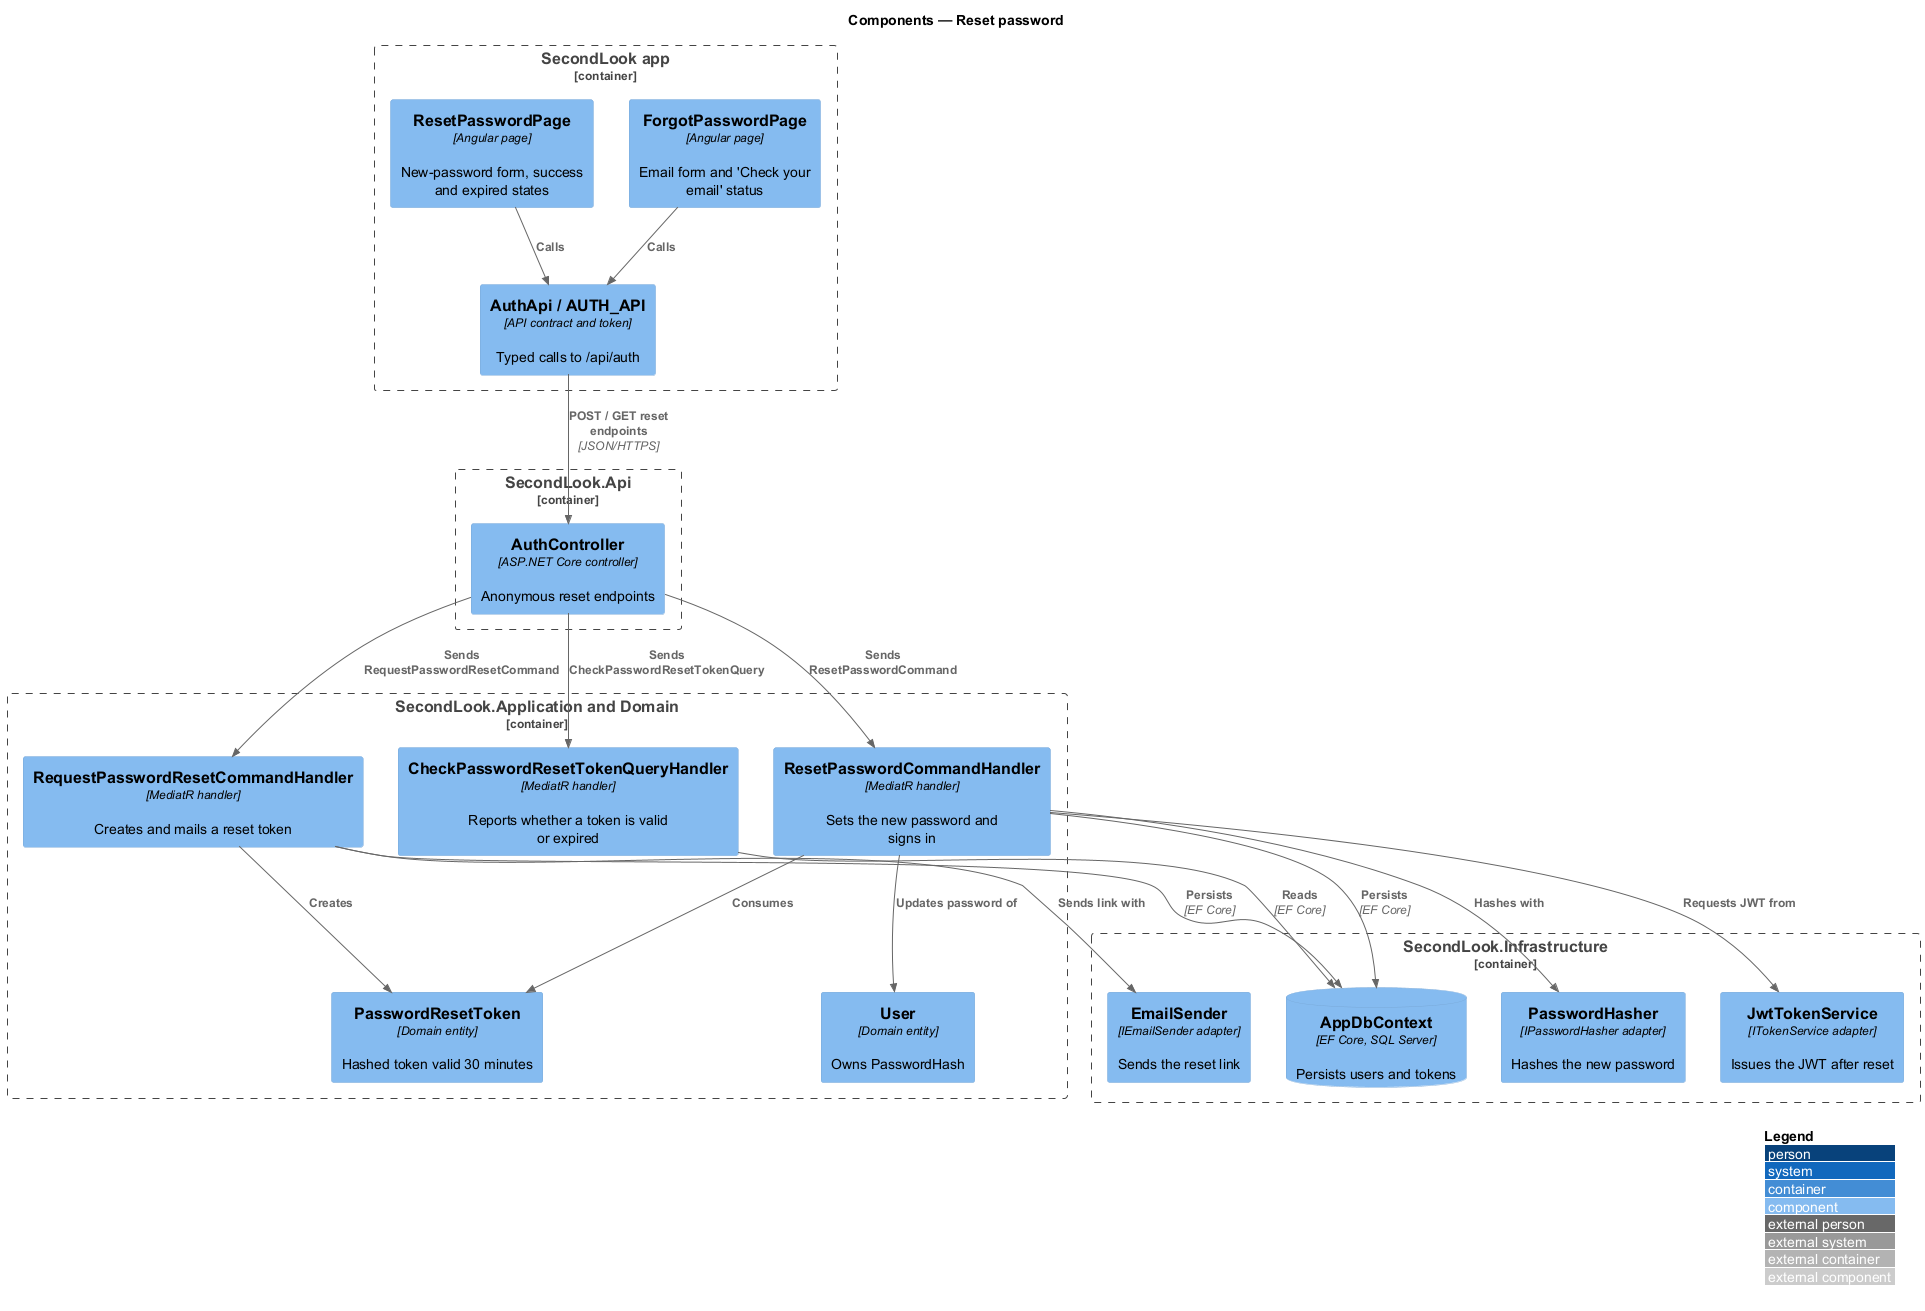

The diagram above was rendered by PlantUML. Its source (embedded in the PNG):
@startuml
!include <C4/C4_Component>
LAYOUT_WITH_LEGEND()
title Components — Reset password

Container_Boundary(app, "SecondLook app") {
  Component(forgot, "ForgotPasswordPage", "Angular page", "Email form and 'Check your email' status")
  Component(reset, "ResetPasswordPage", "Angular page", "New-password form, success and expired states")
  Component(client, "AuthApi / AUTH_API", "API contract and token", "Typed calls to /api/auth")
}
Container_Boundary(api, "SecondLook.Api") {
  Component(ctrl, "AuthController", "ASP.NET Core controller", "Anonymous reset endpoints")
}
Container_Boundary(appl, "SecondLook.Application and Domain") {
  Component(reqh, "RequestPasswordResetCommandHandler", "MediatR handler", "Creates and mails a reset token")
  Component(checkh, "CheckPasswordResetTokenQueryHandler", "MediatR handler", "Reports whether a token is valid or expired")
  Component(resh, "ResetPasswordCommandHandler", "MediatR handler", "Sets the new password and signs in")
  Component(prt, "PasswordResetToken", "Domain entity", "Hashed token valid 30 minutes")
  Component(user, "User", "Domain entity", "Owns PasswordHash")
}
Container_Boundary(infra, "SecondLook.Infrastructure") {
  Component(hasher, "PasswordHasher", "IPasswordHasher adapter", "Hashes the new password")
  Component(tokens, "JwtTokenService", "ITokenService adapter", "Issues the JWT after reset")
  Component(mail, "EmailSender", "IEmailSender adapter", "Sends the reset link")
  ComponentDb(db, "AppDbContext", "EF Core, SQL Server", "Persists users and tokens")
}
Rel(forgot, client, "Calls")
Rel(reset, client, "Calls")
Rel(client, ctrl, "POST / GET reset endpoints", "JSON/HTTPS")
Rel(ctrl, reqh, "Sends RequestPasswordResetCommand")
Rel(ctrl, checkh, "Sends CheckPasswordResetTokenQuery")
Rel(ctrl, resh, "Sends ResetPasswordCommand")
Rel(reqh, prt, "Creates")
Rel(resh, prt, "Consumes")
Rel(resh, user, "Updates password of")
Rel(reqh, mail, "Sends link with")
Rel(resh, hasher, "Hashes with")
Rel(resh, tokens, "Requests JWT from")
Rel(reqh, db, "Persists", "EF Core")
Rel(resh, db, "Persists", "EF Core")
Rel(checkh, db, "Reads", "EF Core")
@enduml